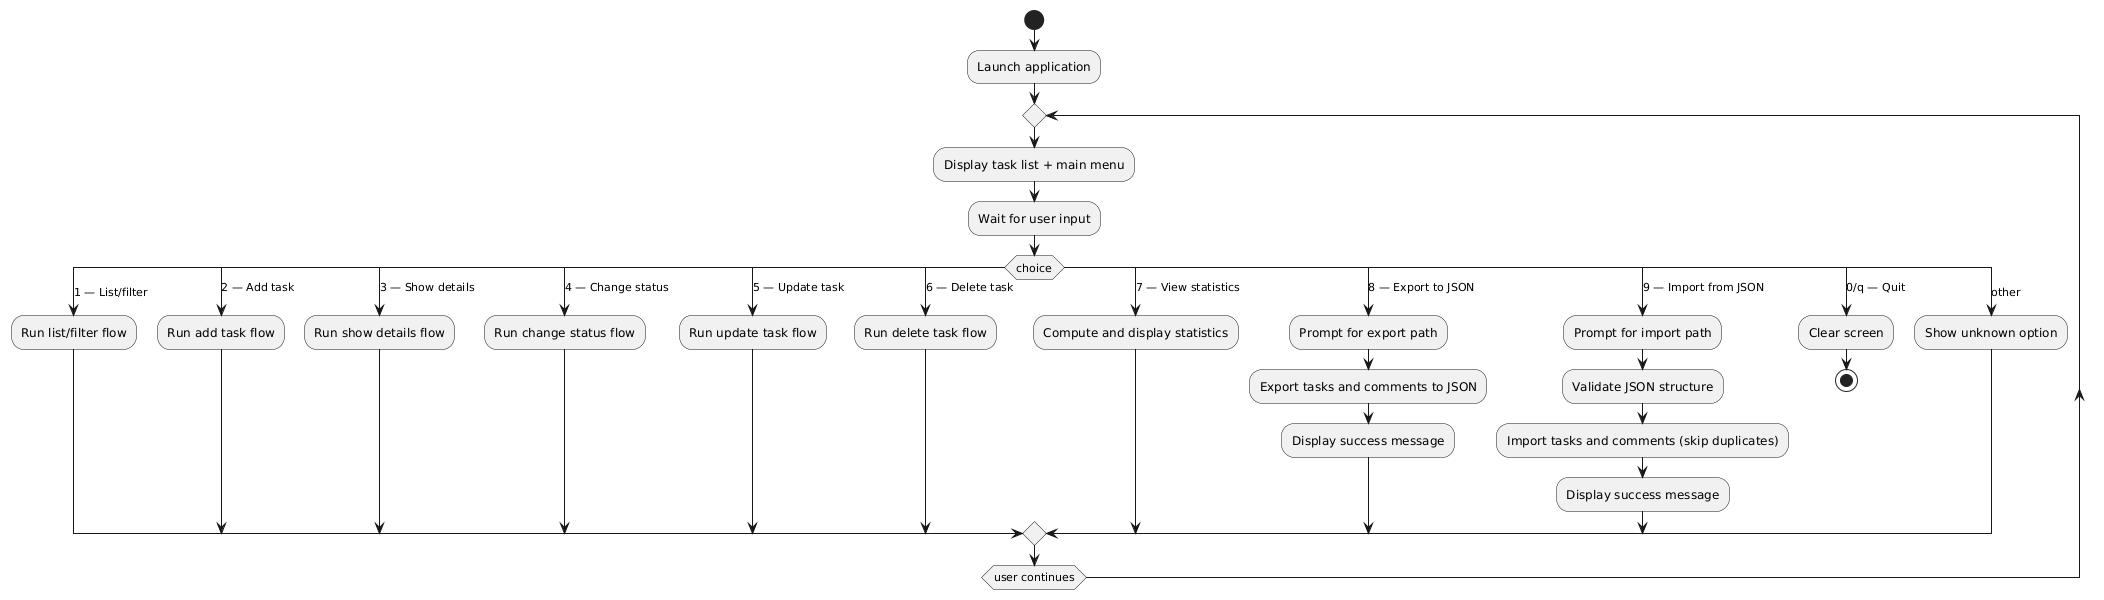

The diagram above was rendered by PlantUML. Its source (embedded in the PNG):
@startuml activity_diagram

start
:Launch application;

repeat
  :Display task list + main menu;
  :Wait for user input;

  switch (choice)
    case (1 — List/filter)
      :Run list/filter flow;
    case (2 — Add task)
      :Run add task flow;
    case (3 — Show details)
      :Run show details flow;
    case (4 — Change status)
      :Run change status flow;
    case (5 — Update task)
      :Run update task flow;
    case (6 — Delete task)
      :Run delete task flow;
    case (7 — View statistics)
      :Compute and display statistics;
    case (8 — Export to JSON)
      :Prompt for export path;
      :Export tasks and comments to JSON;
      :Display success message;
    case (9 — Import from JSON)
      :Prompt for import path;
      :Validate JSON structure;
      :Import tasks and comments (skip duplicates);
      :Display success message;
    case (0/q — Quit)
      :Clear screen;
      stop
    case (other)
      :Show unknown option;
  endswitch

repeat while (user continues)

@enduml